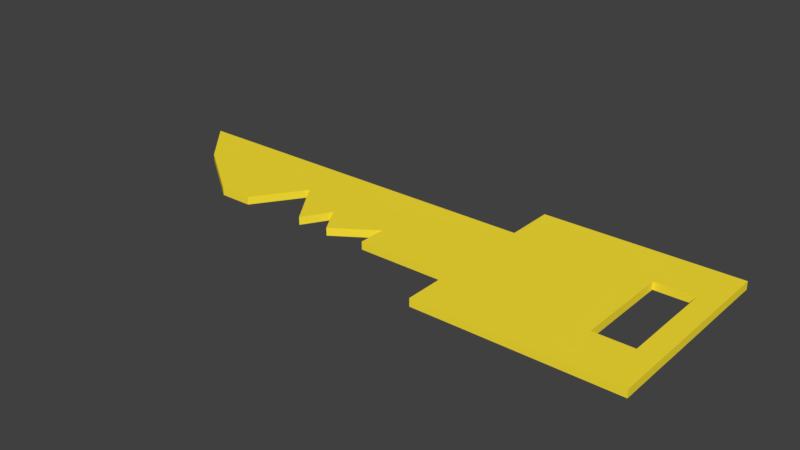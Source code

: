# Source: chave001.blend  (saved by Blender 2.78.0; exported with 4.5.12 LTS)
import bpy
from mathutils import Matrix  # noqa: F401  (used for matrix-valued properties, if any)

bpy.ops.wm.read_factory_settings(use_empty=True)
scene = bpy.context.scene
scene.name = 'Scene'

# ---- collections
col_collection_1 = bpy.data.collections.new('Collection 1'); scene.collection.children.link(col_collection_1)

# ---- materials (node trees are filled in below, after node groups)
mat_chave = bpy.data.materials.new('Chave')
mat_chave.alpha_threshold = 0.0
mat_chave.use_transparent_shadow = False
mat_chave.diffuse_color = (1.0, 0.7913, 0.03651, 1.0)
mat_chave.roughness = 0.5

# ---- material node trees

# ---- world
world_world = bpy.data.worlds.new('World'); scene.world = world_world
world_world.color = (0.05088, 0.05088, 0.05088)
world_world.use_sun_shadow = False
world_world.sun_shadow_jitter_overblur = 0.0
world_world.cycles.sampling_method = 'MANUAL'

# ---- meshes
me_cube_001 = bpy.data.meshes.new('Cube.001')
me_cube_001.from_pydata([(0.05314, 0.01243, -0.1021), (0.04975, 0.01226, 0.1092), (0.05314, 0.02099, -0.1021), (0.04975, 0.02081, 0.1092), (0.2645, 0.01243, -0.09873), (0.2611, 0.01225, 0.1126), (0.2645, 0.02098, -0.09872), (0.2611, 0.02081, 0.1126), (0.05229, 0.01239, -0.04928), (0.05144, 0.01234, 0.00356), (0.0506, 0.0123, 0.0564), (0.0506, 0.02085, 0.0564), (0.05144, 0.0209, 0.003567), (0.05229, 0.02094, -0.04927), (0.2619, 0.02085, 0.05979), (0.2628, 0.02089, 0.006951), (0.2636, 0.02094, -0.04589), (0.2619, 0.0123, 0.05978), (0.2628, 0.01234, 0.006944), (0.2636, 0.01239, -0.04589), (-0.1314, 0.0209, 0.0006392), (-0.3143, 0.01235, -0.002296), (-0.3152, 0.01231, 0.05054), (-0.3152, 0.02086, 0.05055), (-0.3143, 0.0209, -0.002289), (-0.1306, 0.02094, -0.0522), (-0.1323, 0.0123, 0.05347), (-0.3628, 0.01231, 0.04978), (-0.3628, 0.02086, 0.04979), (-0.1323, 0.02086, 0.05348), (-0.02086, 0.02094, -0.05044), (-0.09401, 0.02094, -0.05161), (0.05181, 0.02092, -0.01957), (-0.2403, 0.02095, -0.05395), (-0.2412, 0.0209, -0.001118), (-0.168, 0.0209, 5.358e-05), (-0.09486, 0.0209, 0.001225), (-0.02171, 0.0209, 0.002396), (-0.02255, 0.02085, 0.05523), (-0.0957, 0.02086, 0.05406), (-0.1689, 0.02086, 0.05289), (-0.242, 0.02086, 0.05172), (-0.242, 0.0123, 0.05171), (-0.1689, 0.0123, 0.05288), (-0.0957, 0.0123, 0.05405), (-0.02255, 0.0123, 0.05523), (-0.02171, 0.01235, 0.002389), (-0.09486, 0.01235, 0.001218), (-0.168, 0.01235, 4.644e-05), (-0.2412, 0.01235, -0.001125), (-0.2403, 0.01239, -0.05396), (0.05181, 0.01236, -0.01957), (-0.09401, 0.01239, -0.05162), (-0.02086, 0.01239, -0.05045), (-0.2037, 0.02094, -0.05337), (-0.2046, 0.0209, -0.000532), (-0.2054, 0.02086, 0.05231), (-0.2054, 0.0123, 0.0523), (-0.2046, 0.01235, -0.0005392), (-0.2037, 0.01239, -0.05338), (-0.1314, 0.01235, 0.000632), (-0.1306, 0.01239, -0.05221), (0.2632, 0.02091, -0.01618), (0.2632, 0.01236, -0.01619), (-0.02134, 0.01237, -0.02074), (-0.09449, 0.01237, -0.02191), (-0.02134, 0.02092, -0.02074), (-0.09449, 0.02092, -0.02191), (-0.1311, 0.02092, -0.02249), (-0.1311, 0.01237, -0.0225), (-0.114, 0.02086, 0.05377), (-0.1131, 0.01235, 0.0009248), (-0.1131, 0.0209, 0.000932), (-0.114, 0.0123, 0.05376), (0.1969, 0.02081, 0.1116), (0.2003, 0.02098, -0.09975), (-0.1128, 0.01237, -0.02221), (-0.1128, 0.02092, -0.0222), (0.2003, 0.01243, -0.09976), (0.1969, 0.01225, 0.1116), (0.1995, 0.01239, -0.04692), (0.1986, 0.01234, 0.005916), (0.1978, 0.0123, 0.05875), (0.1995, 0.02094, -0.04691), (0.1986, 0.02089, 0.005924), (0.1978, 0.02085, 0.05876), (0.199, 0.02091, -0.01721), (0.199, 0.01236, -0.01722), (0.2389, 0.02081, 0.1123), (0.2423, 0.01243, -0.09909), (0.2415, 0.02094, -0.04624), (0.2406, 0.02089, 0.006596), (0.2398, 0.02085, 0.05943), (0.2423, 0.02098, -0.09908), (0.241, 0.02091, -0.01654), (0.2389, 0.01225, 0.1123), (0.2415, 0.01239, -0.04625), (0.2406, 0.01234, 0.006589), (0.2398, 0.0123, 0.05943), (0.241, 0.01236, -0.01654), (-0.04853, 0.02094, -0.05088), (-0.04937, 0.0209, 0.001953), (-0.05022, 0.02085, 0.05479), (-0.05022, 0.0123, 0.05478), (-0.04937, 0.01235, 0.001946), (-0.04853, 0.01239, -0.05089), (-0.049, 0.02092, -0.02118), (-0.049, 0.01237, -0.02119)], [], [(10, 1, 3, 11), (92, 88, 7, 14), (14, 7, 5, 17), (82, 79, 1, 10), (93, 6, 4, 89), (74, 3, 1, 79), (78, 80, 8, 0), (87, 81, 9, 51), (81, 82, 10, 9), (6, 16, 19, 4), (62, 15, 18, 63), (15, 14, 17, 18), (93, 90, 16, 6), (94, 91, 15, 62), (91, 92, 14, 15), (0, 8, 13, 2), (42, 41, 23, 22), (33, 24, 34), (50, 21, 24, 33), (24, 28, 23), (73, 70, 29, 26), (21, 50, 49), (41, 34, 24, 23), (49, 42, 22, 21), (24, 21, 27, 28), (77, 76, 61, 25), (22, 23, 28, 27), (22, 27, 21), (9, 10, 45, 46), (104, 103, 44, 47), (60, 26, 43, 48), (58, 57, 42, 49), (11, 12, 37, 38), (102, 101, 36, 39), (29, 20, 35, 40), (56, 55, 34, 41), (13, 8, 53, 30), (107, 106, 100, 105), (20, 68, 25, 35), (54, 59, 50, 33), (51, 9, 46, 64), (107, 104, 47, 65), (59, 48, 58), (59, 58, 49, 50), (32, 13, 30, 66), (106, 31, 67), (61, 48, 35, 25), (55, 54, 33, 34), (10, 11, 38, 45), (103, 102, 39, 44), (26, 29, 40, 43), (57, 56, 41, 42), (43, 40, 56, 57), (48, 61, 69, 60), (35, 54, 55), (54, 35, 48, 59), (40, 35, 55, 56), (48, 43, 57, 58), (76, 71, 60, 69), (69, 61, 76), (70, 72, 20, 29), (71, 73, 26, 60), (67, 31, 77), (101, 106, 67, 36), (12, 32, 66, 37), (65, 52, 107), (8, 51, 64, 53), (72, 77, 68, 20), (90, 94, 62, 16), (16, 62, 63, 19), (80, 87, 51, 8), (36, 67, 77, 72), (52, 65, 76), (47, 44, 73, 71), (39, 36, 72, 70), (77, 25, 68), (65, 47, 71, 76), (52, 76, 77, 31), (44, 39, 70, 73), (96, 90, 83, 80), (13, 32, 86, 83), (12, 11, 85, 84), (32, 12, 84, 86), (2, 13, 83, 75), (80, 83, 86, 87), (99, 97, 98, 92, 91, 94), (89, 96, 80, 78), (88, 74, 79, 95), (2, 75, 78, 0), (98, 95, 79, 82), (11, 3, 74, 85), (17, 5, 95, 98), (7, 88, 95, 5), (4, 19, 96, 89), (63, 18, 97, 99), (18, 17, 98, 97), (19, 63, 99, 96), (90, 96, 99, 94), (85, 92, 98, 82), (82, 81, 87, 86, 84, 85), (75, 83, 90, 93), (75, 93, 89, 78), (85, 74, 88, 92), (53, 64, 107, 105), (37, 66, 106, 101), (45, 38, 102, 103), (66, 30, 100, 106), (64, 46, 104, 107), (30, 53, 105, 100), (38, 37, 101, 102), (46, 45, 103, 104), (106, 107, 52, 31)])
me_cube_001.materials.append(mat_chave)
me_cube_001.use_remesh_preserve_volume = False
me_cube_001.use_remesh_preserve_attributes = False
me_cube_001.use_mirror_vertex_groups = False
me_cube_001.update()

# ---- objects
ob_cube = bpy.data.objects.new('Cube', me_cube_001)

# ---- transforms, parenting, visibility, modifiers, constraints
ob_cube.location = (-0.01425, 0.0002193, 0.01481)
ob_cube.rotation_euler = (-1.577, -0.007388, -0.01295)
ob_cube.lineart.crease_threshold = 0.0

# ---- collection membership
col_collection_1.objects.link(ob_cube)

# ---- scene / render settings (as saved in the file)
scene.frame_start = 1; scene.frame_end = 250; scene.frame_set(1)
scene.render.engine = 'BLENDER_EEVEE_NEXT'
scene.render.resolution_percentage = 50
scene.render.dither_intensity = 0.0
scene.cycles.use_denoising = False
scene.cycles.samples = 128
scene.cycles.sampling_pattern = 'TABULATED_SOBOL'
scene.cycles.light_sampling_threshold = 0.0
scene.cycles.use_adaptive_sampling = False
scene.cycles.use_light_tree = False
scene.cycles.blur_glossy = 0.0
scene.cycles.sample_clamp_indirect = 0.0
scene.view_settings.view_transform = 'Standard'
bpy.context.view_layer.update()

# ---- added for rendering (the .blend has no active camera and no usable light): camera, sun
cam_auto = bpy.data.cameras.new('AutoCamera')
cam_auto.lens = 50.0
cam_auto.sensor_width = 36.0
cam_auto.clip_end = 1000.0
ob_auto_camera = bpy.data.objects.new('AutoCamera', cam_auto)
scene.collection.objects.link(ob_auto_camera)
ob_auto_camera.location = (0.555291, -0.736204, 0.492598)
ob_auto_camera.rotation_euler = (1.09748, -7.21219e-08, 0.694738)
scene.camera = ob_auto_camera
light_auto_sun = bpy.data.lights.new('AutoSun', 'SUN')
light_auto_sun.energy = 3.0
light_auto_sun.angle = 0.0523599
ob_auto_sun = bpy.data.objects.new('AutoSun', light_auto_sun)
scene.collection.objects.link(ob_auto_sun)
ob_auto_sun.rotation_euler = (0.872665, 0.174533, 0.523599)
bpy.context.view_layer.update()
